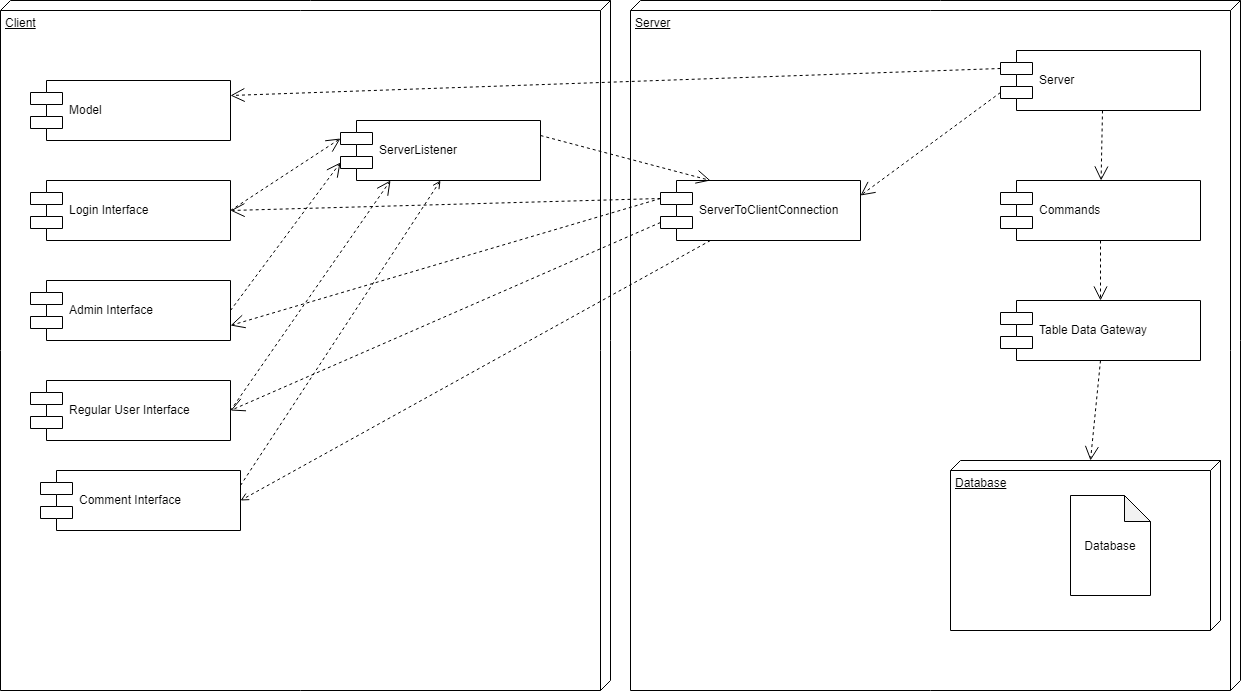

The diagram above was exported from draw.io. Its source (the exported page's mxGraphModel, read from the mxfile embedded in the PNG):
<mxGraphModel dx="824" dy="412" grid="1" gridSize="10" guides="1" tooltips="1" connect="1" arrows="1" fold="1" page="1" pageScale="1" pageWidth="827" pageHeight="1169" math="0" shadow="0">
  <root>
    <mxCell id="0" />
    <mxCell id="1" parent="0" />
    <mxCell id="OUnClpN4abIsFM9W8Dru-46" value="Client" style="verticalAlign=top;align=left;spacingTop=8;spacingLeft=2;spacingRight=12;shape=cube;size=10;direction=south;fontStyle=4;html=1;fillColor=#FFFFFF;" parent="1" vertex="1">
      <mxGeometry x="40" y="1160" width="610" height="690" as="geometry" />
    </mxCell>
    <mxCell id="OUnClpN4abIsFM9W8Dru-47" value="Model" style="shape=component;align=left;spacingLeft=36;fillColor=#FFFFFF;" parent="1" vertex="1">
      <mxGeometry x="70" y="1240" width="200" height="60" as="geometry" />
    </mxCell>
    <mxCell id="OUnClpN4abIsFM9W8Dru-49" value="Login Interface" style="shape=component;align=left;spacingLeft=36;fillColor=#FFFFFF;" parent="1" vertex="1">
      <mxGeometry x="70" y="1340" width="200" height="60" as="geometry" />
    </mxCell>
    <mxCell id="OUnClpN4abIsFM9W8Dru-50" value="Admin Interface" style="shape=component;align=left;spacingLeft=36;fillColor=#FFFFFF;" parent="1" vertex="1">
      <mxGeometry x="70" y="1440" width="200" height="60" as="geometry" />
    </mxCell>
    <mxCell id="OUnClpN4abIsFM9W8Dru-51" value="Regular User Interface" style="shape=component;align=left;spacingLeft=36;fillColor=#FFFFFF;" parent="1" vertex="1">
      <mxGeometry x="70" y="1540" width="200" height="60" as="geometry" />
    </mxCell>
    <mxCell id="OUnClpN4abIsFM9W8Dru-52" value="ServerListener" style="shape=component;align=left;spacingLeft=36;fillColor=#FFFFFF;" parent="1" vertex="1">
      <mxGeometry x="380" y="1280" width="200" height="60" as="geometry" />
    </mxCell>
    <mxCell id="OUnClpN4abIsFM9W8Dru-53" value="" style="endArrow=open;dashed=1;endFill=0;endSize=12;html=1;exitX=1;exitY=0.5;exitDx=0;exitDy=0;entryX=0.25;entryY=1;entryDx=0;entryDy=0;" parent="1" source="OUnClpN4abIsFM9W8Dru-51" target="OUnClpN4abIsFM9W8Dru-52" edge="1">
      <mxGeometry width="160" relative="1" as="geometry">
        <mxPoint x="290" y="1588" as="sourcePoint" />
        <mxPoint x="390" y="1390" as="targetPoint" />
      </mxGeometry>
    </mxCell>
    <mxCell id="OUnClpN4abIsFM9W8Dru-54" value="" style="endArrow=open;dashed=1;endFill=0;endSize=12;html=1;entryX=0;entryY=0.7;entryDx=0;entryDy=0;exitX=1;exitY=0.5;exitDx=0;exitDy=0;" parent="1" source="OUnClpN4abIsFM9W8Dru-50" target="OUnClpN4abIsFM9W8Dru-52" edge="1">
      <mxGeometry width="160" relative="1" as="geometry">
        <mxPoint x="280" y="1580" as="sourcePoint" />
        <mxPoint x="400" y="1400" as="targetPoint" />
      </mxGeometry>
    </mxCell>
    <mxCell id="OUnClpN4abIsFM9W8Dru-55" value="" style="endArrow=open;dashed=1;endFill=0;endSize=12;html=1;entryX=0;entryY=0.3;entryDx=0;entryDy=0;exitX=1;exitY=0.5;exitDx=0;exitDy=0;" parent="1" source="OUnClpN4abIsFM9W8Dru-49" target="OUnClpN4abIsFM9W8Dru-52" edge="1">
      <mxGeometry width="160" relative="1" as="geometry">
        <mxPoint x="280" y="1480" as="sourcePoint" />
        <mxPoint x="380" y="1392" as="targetPoint" />
      </mxGeometry>
    </mxCell>
    <mxCell id="OUnClpN4abIsFM9W8Dru-56" value="Server" style="verticalAlign=top;align=left;spacingTop=8;spacingLeft=2;spacingRight=12;shape=cube;size=10;direction=south;fontStyle=4;html=1;fillColor=#FFFFFF;" parent="1" vertex="1">
      <mxGeometry x="670" y="1160" width="610" height="690" as="geometry" />
    </mxCell>
    <mxCell id="w-sZ5N4NPEEfhZM-OQ8Y-3" style="edgeStyle=none;rounded=0;orthogonalLoop=1;jettySize=auto;html=1;exitX=0.25;exitY=1;exitDx=0;exitDy=0;dashed=1;endArrow=open;endFill=0;entryX=1;entryY=0.5;entryDx=0;entryDy=0;" edge="1" parent="1" source="OUnClpN4abIsFM9W8Dru-57" target="w-sZ5N4NPEEfhZM-OQ8Y-1">
      <mxGeometry relative="1" as="geometry" />
    </mxCell>
    <mxCell id="OUnClpN4abIsFM9W8Dru-57" value="ServerToClientConnection" style="shape=component;align=left;spacingLeft=36;fillColor=#FFFFFF;" parent="1" vertex="1">
      <mxGeometry x="700" y="1340" width="200" height="60" as="geometry" />
    </mxCell>
    <mxCell id="OUnClpN4abIsFM9W8Dru-58" value="" style="endArrow=open;dashed=1;endFill=0;endSize=12;html=1;exitX=0;exitY=0.7;exitDx=0;exitDy=0;entryX=1;entryY=0.5;entryDx=0;entryDy=0;" parent="1" source="OUnClpN4abIsFM9W8Dru-57" target="OUnClpN4abIsFM9W8Dru-51" edge="1">
      <mxGeometry width="160" relative="1" as="geometry">
        <mxPoint x="650" y="712" as="sourcePoint" />
        <mxPoint x="250" y="826" as="targetPoint" />
      </mxGeometry>
    </mxCell>
    <mxCell id="OUnClpN4abIsFM9W8Dru-59" value="" style="endArrow=open;dashed=1;endFill=0;endSize=12;html=1;exitX=0;exitY=0.3;exitDx=0;exitDy=0;entryX=1;entryY=0.75;entryDx=0;entryDy=0;" parent="1" source="OUnClpN4abIsFM9W8Dru-57" target="OUnClpN4abIsFM9W8Dru-50" edge="1">
      <mxGeometry width="160" relative="1" as="geometry">
        <mxPoint x="650" y="712" as="sourcePoint" />
        <mxPoint x="250" y="826" as="targetPoint" />
      </mxGeometry>
    </mxCell>
    <mxCell id="OUnClpN4abIsFM9W8Dru-60" value="" style="endArrow=open;dashed=1;endFill=0;endSize=12;html=1;exitX=0;exitY=0.3;exitDx=0;exitDy=0;" parent="1" source="OUnClpN4abIsFM9W8Dru-57" edge="1">
      <mxGeometry width="160" relative="1" as="geometry">
        <mxPoint x="668" y="668" as="sourcePoint" />
        <mxPoint x="270" y="1370" as="targetPoint" />
        <Array as="points" />
      </mxGeometry>
    </mxCell>
    <mxCell id="OUnClpN4abIsFM9W8Dru-62" value="" style="endArrow=open;dashed=1;endFill=0;endSize=12;html=1;entryX=0.25;entryY=0;entryDx=0;entryDy=0;exitX=1;exitY=0.25;exitDx=0;exitDy=0;" parent="1" source="OUnClpN4abIsFM9W8Dru-52" target="OUnClpN4abIsFM9W8Dru-57" edge="1">
      <mxGeometry width="160" relative="1" as="geometry">
        <mxPoint x="600" y="900" as="sourcePoint" />
        <mxPoint x="700" y="670" as="targetPoint" />
        <Array as="points" />
      </mxGeometry>
    </mxCell>
    <mxCell id="OUnClpN4abIsFM9W8Dru-64" value="Server" style="shape=component;align=left;spacingLeft=36;fillColor=#FFFFFF;" parent="1" vertex="1">
      <mxGeometry x="1040" y="1210" width="200" height="60" as="geometry" />
    </mxCell>
    <mxCell id="OUnClpN4abIsFM9W8Dru-65" value="" style="endArrow=open;dashed=1;endFill=0;endSize=12;html=1;exitX=0;exitY=0.3;exitDx=0;exitDy=0;entryX=1;entryY=0.25;entryDx=0;entryDy=0;" parent="1" source="OUnClpN4abIsFM9W8Dru-64" target="OUnClpN4abIsFM9W8Dru-47" edge="1">
      <mxGeometry width="160" relative="1" as="geometry">
        <mxPoint x="1100" y="570" as="sourcePoint" />
        <mxPoint x="250" y="496" as="targetPoint" />
      </mxGeometry>
    </mxCell>
    <mxCell id="OUnClpN4abIsFM9W8Dru-66" value="Commands" style="shape=component;align=left;spacingLeft=36;fillColor=#FFFFFF;" parent="1" vertex="1">
      <mxGeometry x="1040" y="1340" width="200" height="60" as="geometry" />
    </mxCell>
    <mxCell id="OUnClpN4abIsFM9W8Dru-67" value="Table Data Gateway" style="shape=component;align=left;spacingLeft=36;fillColor=#FFFFFF;" parent="1" vertex="1">
      <mxGeometry x="1040" y="1460" width="200" height="60" as="geometry" />
    </mxCell>
    <mxCell id="OUnClpN4abIsFM9W8Dru-69" value="" style="endArrow=open;dashed=1;endFill=0;endSize=12;html=1;" parent="1" target="OUnClpN4abIsFM9W8Dru-66" edge="1">
      <mxGeometry width="160" relative="1" as="geometry">
        <mxPoint x="1142" y="1270" as="sourcePoint" />
        <mxPoint x="1150" y="690" as="targetPoint" />
      </mxGeometry>
    </mxCell>
    <mxCell id="OUnClpN4abIsFM9W8Dru-70" value="" style="endArrow=open;dashed=1;endFill=0;endSize=12;html=1;entryX=0.5;entryY=0;entryDx=0;entryDy=0;" parent="1" target="OUnClpN4abIsFM9W8Dru-67" edge="1">
      <mxGeometry width="160" relative="1" as="geometry">
        <mxPoint x="1140" y="1400" as="sourcePoint" />
        <mxPoint x="1150.6" y="1350" as="targetPoint" />
      </mxGeometry>
    </mxCell>
    <mxCell id="OUnClpN4abIsFM9W8Dru-71" value="" style="endArrow=open;dashed=1;endFill=0;endSize=12;html=1;entryX=0;entryY=0;entryDx=0;entryDy=130;entryPerimeter=0;exitX=0.5;exitY=1;exitDx=0;exitDy=0;" parent="1" source="OUnClpN4abIsFM9W8Dru-67" target="OUnClpN4abIsFM9W8Dru-73" edge="1">
      <mxGeometry width="160" relative="1" as="geometry">
        <mxPoint x="1152" y="1280" as="sourcePoint" />
        <mxPoint x="1386" y="1520" as="targetPoint" />
      </mxGeometry>
    </mxCell>
    <mxCell id="OUnClpN4abIsFM9W8Dru-72" value="" style="endArrow=open;dashed=1;endFill=0;endSize=12;html=1;exitX=0;exitY=0.7;exitDx=0;exitDy=0;entryX=1;entryY=0.25;entryDx=0;entryDy=0;" parent="1" source="OUnClpN4abIsFM9W8Dru-64" target="OUnClpN4abIsFM9W8Dru-57" edge="1">
      <mxGeometry width="160" relative="1" as="geometry">
        <mxPoint x="1050" y="588" as="sourcePoint" />
        <mxPoint x="854" y="672" as="targetPoint" />
      </mxGeometry>
    </mxCell>
    <mxCell id="OUnClpN4abIsFM9W8Dru-73" value="Database" style="verticalAlign=top;align=left;spacingTop=8;spacingLeft=2;spacingRight=12;shape=cube;size=10;direction=south;fontStyle=4;html=1;fillColor=#FFFFFF;" parent="1" vertex="1">
      <mxGeometry x="990" y="1620" width="270" height="170" as="geometry" />
    </mxCell>
    <mxCell id="OUnClpN4abIsFM9W8Dru-74" value="Database" style="shape=note;whiteSpace=wrap;html=1;backgroundOutline=1;darkOpacity=0.05;fillColor=#FFFFFF;size=26;" parent="1" vertex="1">
      <mxGeometry x="1110" y="1655" width="80" height="100" as="geometry" />
    </mxCell>
    <mxCell id="w-sZ5N4NPEEfhZM-OQ8Y-2" style="rounded=0;orthogonalLoop=1;jettySize=auto;html=1;exitX=1;exitY=0.25;exitDx=0;exitDy=0;entryX=0.5;entryY=1;entryDx=0;entryDy=0;dashed=1;endArrow=open;endFill=0;" edge="1" parent="1" source="w-sZ5N4NPEEfhZM-OQ8Y-1" target="OUnClpN4abIsFM9W8Dru-52">
      <mxGeometry relative="1" as="geometry" />
    </mxCell>
    <mxCell id="w-sZ5N4NPEEfhZM-OQ8Y-1" value="Comment Interface" style="shape=component;align=left;spacingLeft=36;fillColor=#FFFFFF;" vertex="1" parent="1">
      <mxGeometry x="80" y="1630" width="200" height="60" as="geometry" />
    </mxCell>
  </root>
</mxGraphModel>